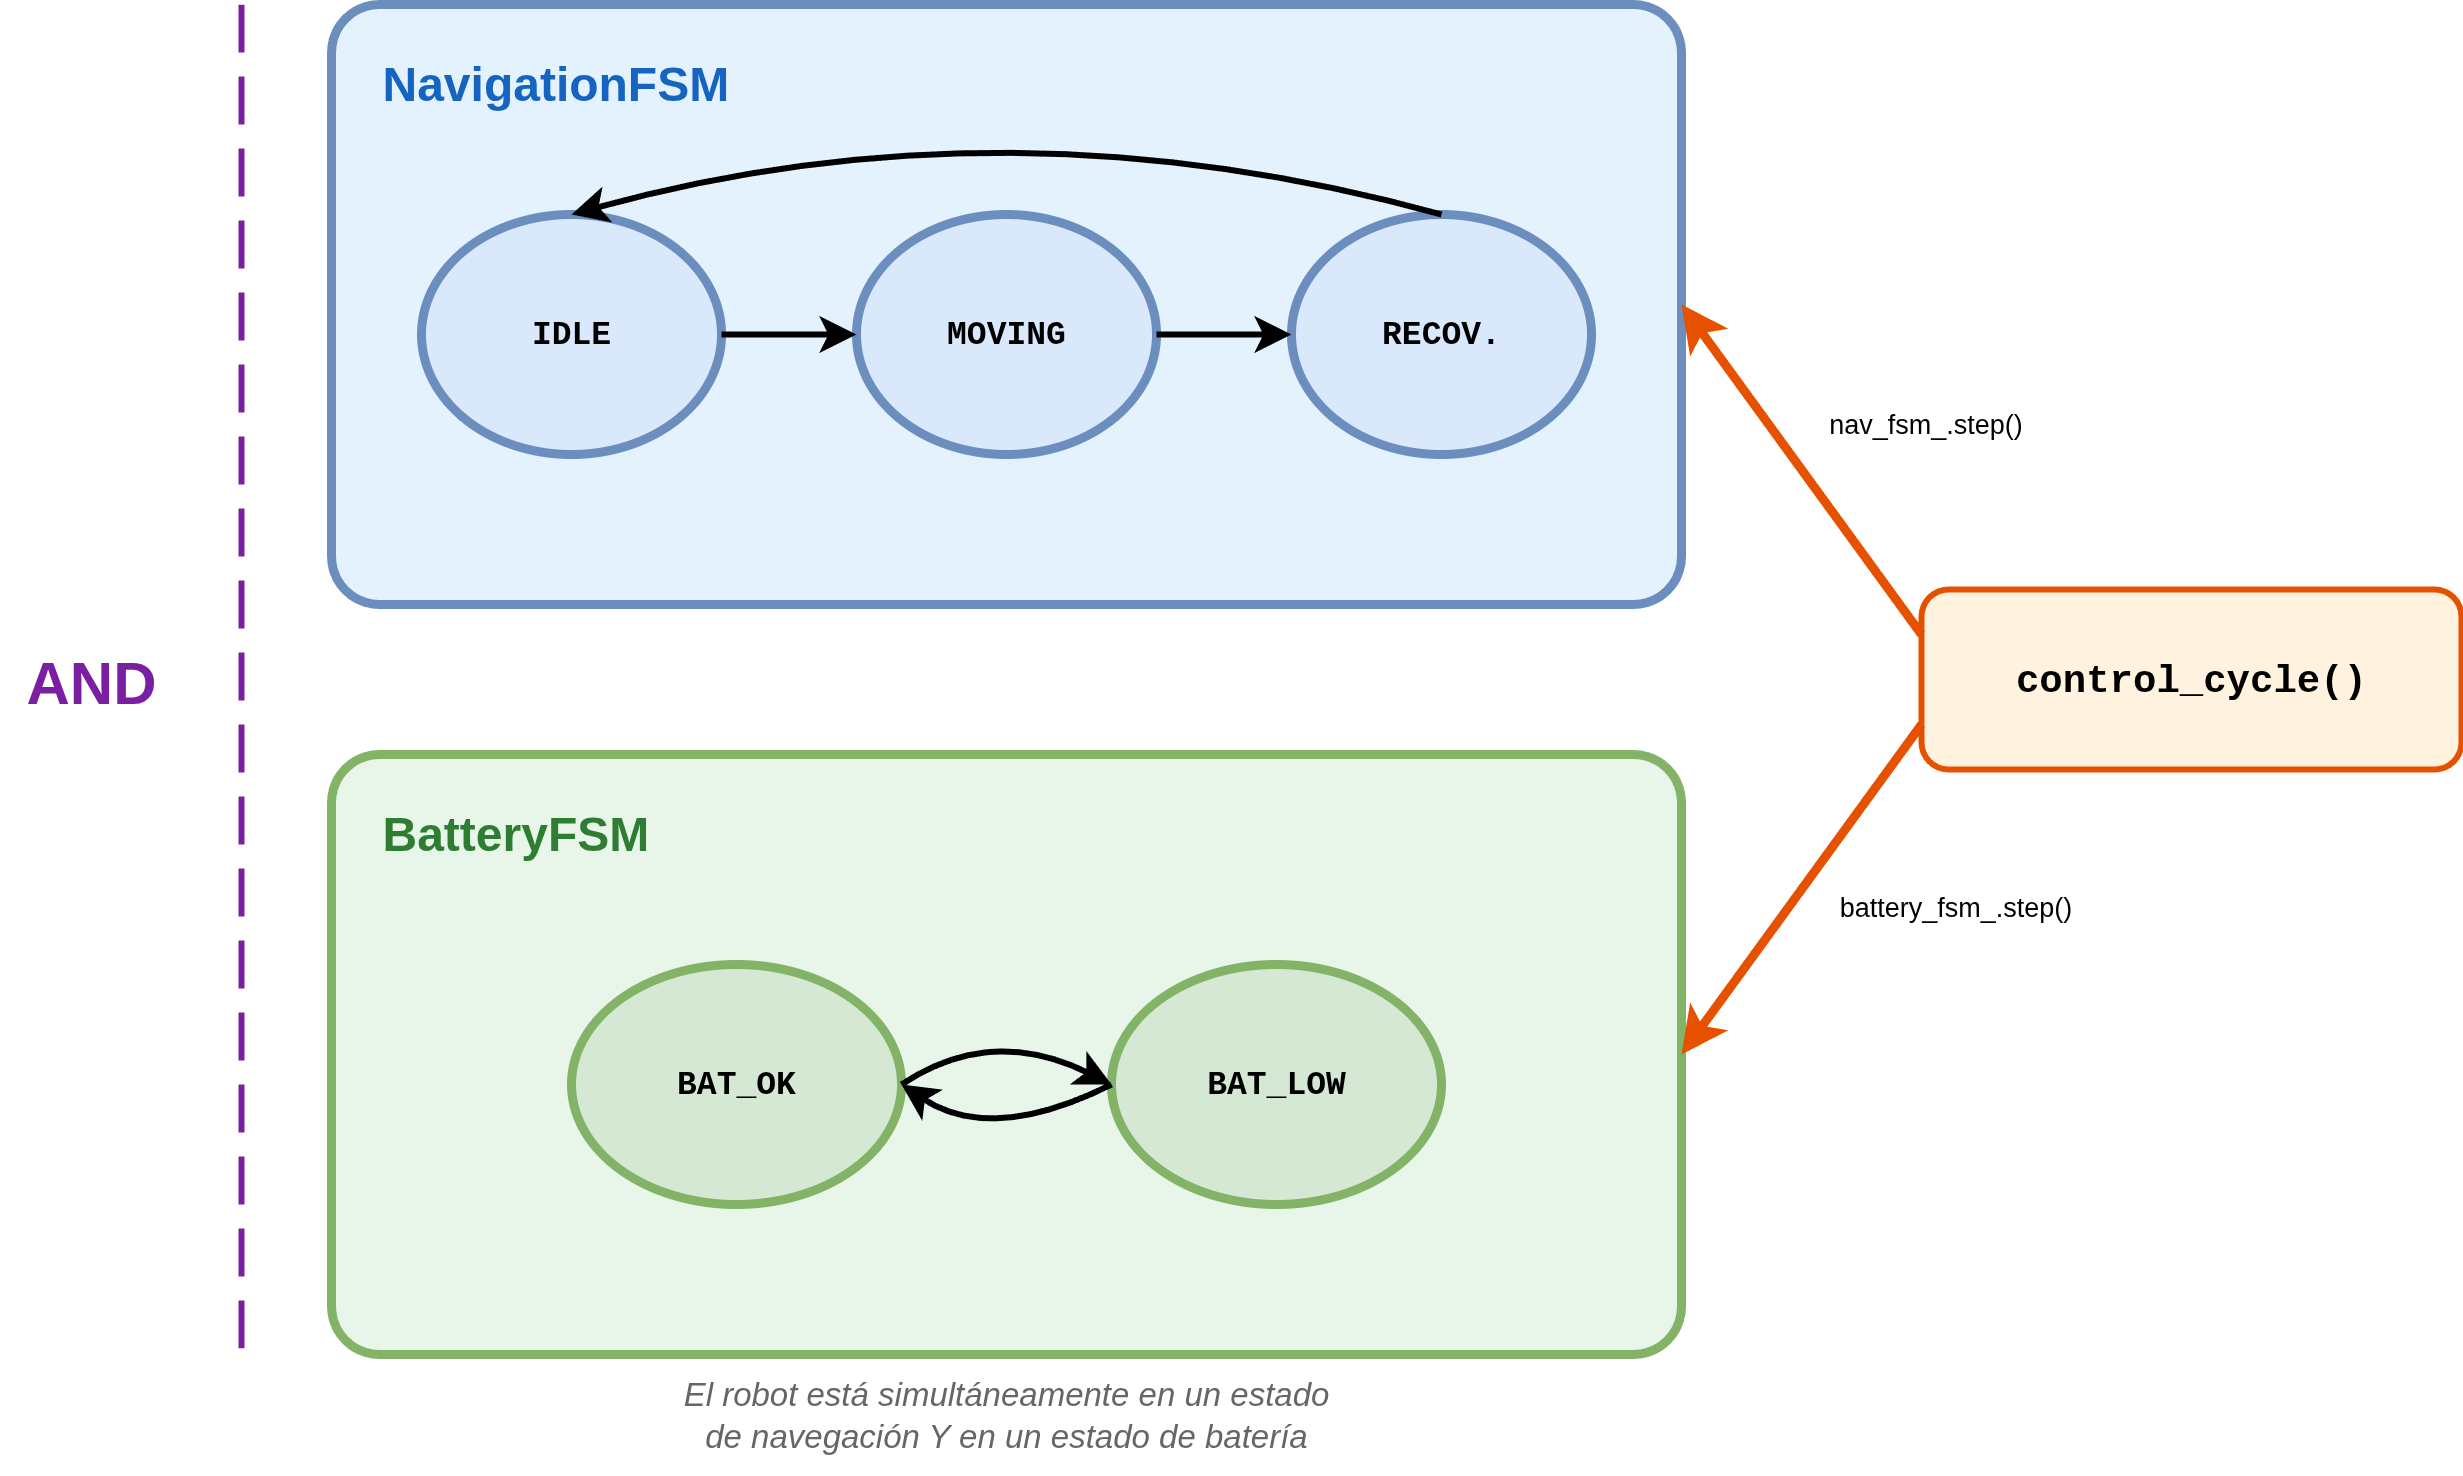

The diagram above was exported from draw.io. Its source (the exported page's mxGraphModel, read from the mxfile embedded in the PNG):
<mxGraphModel dx="1426" dy="875" grid="1" gridSize="10" guides="1" tooltips="1" connect="1" arrows="1" fold="1" page="1" pageScale="1" pageWidth="1100" pageHeight="750" math="0" shadow="0">
  <root>
    <mxCell id="0" />
    <mxCell id="1" parent="0" />
    <mxCell id="nav_box" value="" style="rounded=1;whiteSpace=wrap;html=1;fillColor=#e3f2fd;strokeColor=#6c8ebf;strokeWidth=3;arcSize=8;" parent="1" vertex="1">
      <mxGeometry x="200" y="100" width="450" height="200" as="geometry" />
    </mxCell>
    <mxCell id="nav_label" value="NavigationFSM" style="text;html=1;strokeColor=none;fillColor=none;align=left;verticalAlign=top;whiteSpace=wrap;rounded=0;fontSize=16;fontFamily=Helvetica;fontStyle=1;fontColor=#1565c0;" parent="1" vertex="1">
      <mxGeometry x="215" y="110" width="200" height="25" as="geometry" />
    </mxCell>
    <mxCell id="idle" value="IDLE" style="ellipse;whiteSpace=wrap;html=1;fillColor=#dae8fc;strokeColor=#6c8ebf;strokeWidth=3;fontSize=11;fontFamily=Courier New;fontStyle=1" parent="1" vertex="1">
      <mxGeometry x="230" y="170" width="100" height="80" as="geometry" />
    </mxCell>
    <mxCell id="moving" value="MOVING" style="ellipse;whiteSpace=wrap;html=1;fillColor=#dae8fc;strokeColor=#6c8ebf;strokeWidth=3;fontSize=11;fontFamily=Courier New;fontStyle=1" parent="1" vertex="1">
      <mxGeometry x="375" y="170" width="100" height="80" as="geometry" />
    </mxCell>
    <mxCell id="recovering" value="RECOV." style="ellipse;whiteSpace=wrap;html=1;fillColor=#dae8fc;strokeColor=#6c8ebf;strokeWidth=3;fontSize=11;fontFamily=Courier New;fontStyle=1" parent="1" vertex="1">
      <mxGeometry x="520" y="170" width="100" height="80" as="geometry" />
    </mxCell>
    <mxCell id="t_nav_1" value="" style="endArrow=classic;html=1;strokeWidth=2;strokeColor=#000000;exitX=1;exitY=0.5;exitDx=0;exitDy=0;entryX=0;entryY=0.5;entryDx=0;entryDy=0;" parent="1" source="idle" target="moving" edge="1">
      <mxGeometry width="50" height="50" relative="1" as="geometry">
        <mxPoint x="340" y="210" as="sourcePoint" />
        <mxPoint x="390" y="160" as="targetPoint" />
      </mxGeometry>
    </mxCell>
    <mxCell id="t_nav_2" value="" style="endArrow=classic;html=1;strokeWidth=2;strokeColor=#000000;exitX=1;exitY=0.5;exitDx=0;exitDy=0;entryX=0;entryY=0.5;entryDx=0;entryDy=0;" parent="1" source="moving" target="recovering" edge="1">
      <mxGeometry width="50" height="50" relative="1" as="geometry">
        <mxPoint x="485" y="210" as="sourcePoint" />
        <mxPoint x="535" y="160" as="targetPoint" />
      </mxGeometry>
    </mxCell>
    <mxCell id="t_nav_3" value="" style="endArrow=classic;html=1;strokeWidth=2;strokeColor=#000000;entryX=0.5;entryY=0;entryDx=0;entryDy=0;curved=1;exitX=0.5;exitY=0;exitDx=0;exitDy=0;" parent="1" source="recovering" target="idle" edge="1">
      <mxGeometry width="50" height="50" relative="1" as="geometry">
        <mxPoint x="510" y="210" as="sourcePoint" />
        <mxPoint x="340" y="210" as="targetPoint" />
        <Array as="points">
          <mxPoint x="425" y="130" />
        </Array>
      </mxGeometry>
    </mxCell>
    <mxCell id="bat_box" value="" style="rounded=1;whiteSpace=wrap;html=1;fillColor=#e8f5e9;strokeColor=#82b366;strokeWidth=3;arcSize=8;" parent="1" vertex="1">
      <mxGeometry x="200" y="350" width="450" height="200" as="geometry" />
    </mxCell>
    <mxCell id="bat_label" value="BatteryFSM" style="text;html=1;strokeColor=none;fillColor=none;align=left;verticalAlign=top;whiteSpace=wrap;rounded=0;fontSize=16;fontFamily=Helvetica;fontStyle=1;fontColor=#2e7d32;" parent="1" vertex="1">
      <mxGeometry x="215" y="360" width="180" height="25" as="geometry" />
    </mxCell>
    <mxCell id="bat_ok" value="BAT_OK" style="ellipse;whiteSpace=wrap;html=1;fillColor=#d5e8d4;strokeColor=#82b366;strokeWidth=3;fontSize=11;fontFamily=Courier New;fontStyle=1" parent="1" vertex="1">
      <mxGeometry x="280" y="420" width="110" height="80" as="geometry" />
    </mxCell>
    <mxCell id="bat_low" value="BAT_LOW" style="ellipse;whiteSpace=wrap;html=1;fillColor=#d5e8d4;strokeColor=#82b366;strokeWidth=3;fontSize=11;fontFamily=Courier New;fontStyle=1" parent="1" vertex="1">
      <mxGeometry x="460" y="420" width="110" height="80" as="geometry" />
    </mxCell>
    <mxCell id="t_bat_1" value="" style="endArrow=classic;html=1;strokeWidth=2;strokeColor=#000000;exitX=1;exitY=0.5;exitDx=0;exitDy=0;entryX=0;entryY=0.5;entryDx=0;entryDy=0;curved=1;" parent="1" source="bat_ok" target="bat_low" edge="1">
      <mxGeometry width="50" height="50" relative="1" as="geometry">
        <mxPoint x="400" y="460" as="sourcePoint" />
        <mxPoint x="450" y="410" as="targetPoint" />
        <Array as="points">
          <mxPoint x="420" y="440" />
        </Array>
      </mxGeometry>
    </mxCell>
    <mxCell id="t_bat_2" value="" style="endArrow=classic;html=1;strokeWidth=2;strokeColor=#000000;exitX=0;exitY=0.5;exitDx=0;exitDy=0;entryX=1;entryY=0.5;entryDx=0;entryDy=0;curved=1;" parent="1" source="bat_low" target="bat_ok" edge="1">
      <mxGeometry width="50" height="50" relative="1" as="geometry">
        <mxPoint x="450" y="460" as="sourcePoint" />
        <mxPoint x="400" y="460" as="targetPoint" />
        <Array as="points">
          <mxPoint x="420" y="480" />
        </Array>
      </mxGeometry>
    </mxCell>
    <mxCell id="and_symbol" value="AND" style="text;html=1;strokeColor=none;fillColor=none;align=center;verticalAlign=middle;whiteSpace=wrap;rounded=0;fontSize=20;fontFamily=Helvetica;fontStyle=1;fontColor=#7b1fa2;" parent="1" vertex="1">
      <mxGeometry x="90" y="310" width="60" height="30" as="geometry" />
    </mxCell>
    <mxCell id="ortho_line" value="" style="endArrow=none;html=1;strokeWidth=2;strokeColor=#7b1fa2;dashed=1;dashPattern=8 4;" parent="1" edge="1">
      <mxGeometry width="50" height="50" relative="1" as="geometry">
        <mxPoint x="170" y="100" as="sourcePoint" />
        <mxPoint x="170" y="550" as="targetPoint" />
      </mxGeometry>
    </mxCell>
    <mxCell id="control_cycle" value="control_cycle()" style="rounded=1;whiteSpace=wrap;html=1;fillColor=#fff3e0;strokeColor=#e65100;strokeWidth=2;fontSize=13;fontFamily=Courier New;fontStyle=1" parent="1" vertex="1">
      <mxGeometry x="730" y="295" width="180" height="60" as="geometry" />
    </mxCell>
    <mxCell id="arrow_nav" value="" style="endArrow=classic;html=1;strokeWidth=3;strokeColor=#e65100;exitX=0;exitY=0.25;exitDx=0;exitDy=0;entryX=1;entryY=0.5;entryDx=0;entryDy=0;" parent="1" source="control_cycle" target="nav_box" edge="1">
      <mxGeometry width="50" height="50" relative="1" as="geometry">
        <mxPoint x="710" y="310" as="sourcePoint" />
        <mxPoint x="660" y="200" as="targetPoint" />
      </mxGeometry>
    </mxCell>
    <mxCell id="arrow_nav_label" value="nav_fsm_.step()" style="edgeLabel;html=1;align=center;verticalAlign=middle;resizable=0;points=[];fontSize=9;fontFamily=Helvetica;rotation=0;" parent="arrow_nav" vertex="1" connectable="0">
      <mxGeometry x="-0.2" y="1" relative="1" as="geometry">
        <mxPoint x="33" y="-27" as="offset" />
      </mxGeometry>
    </mxCell>
    <mxCell id="arrow_bat" value="" style="endArrow=classic;html=1;strokeWidth=3;strokeColor=#e65100;exitX=0;exitY=0.75;exitDx=0;exitDy=0;entryX=1;entryY=0.5;entryDx=0;entryDy=0;" parent="1" source="control_cycle" target="bat_box" edge="1">
      <mxGeometry width="50" height="50" relative="1" as="geometry">
        <mxPoint x="710" y="340" as="sourcePoint" />
        <mxPoint x="660" y="450" as="targetPoint" />
      </mxGeometry>
    </mxCell>
    <mxCell id="arrow_bat_label" value="battery_fsm_.step()" style="edgeLabel;html=1;align=center;verticalAlign=middle;resizable=0;points=[];fontSize=9;fontFamily=Helvetica;rotation=0;" parent="arrow_bat" vertex="1" connectable="0">
      <mxGeometry x="-0.2" y="1" relative="1" as="geometry">
        <mxPoint x="41" y="16" as="offset" />
      </mxGeometry>
    </mxCell>
    <mxCell id="note" value="El robot está simultáneamente en un estado&#10;de navegación Y en un estado de batería" style="text;html=1;strokeColor=none;fillColor=none;align=center;verticalAlign=middle;whiteSpace=wrap;rounded=0;fontSize=11;fontFamily=Helvetica;fontStyle=2;fontColor=#666666;" parent="1" vertex="1">
      <mxGeometry x="240" y="550" width="370" height="40" as="geometry" />
    </mxCell>
  </root>
</mxGraphModel>